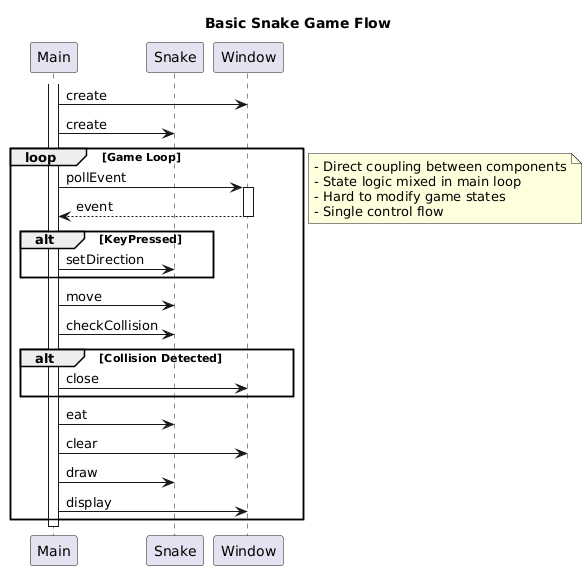

The diagram above was rendered by PlantUML. Its source (embedded in the PNG):
@startuml
title Basic Snake Game Flow

participant Main
participant Snake
participant Window

activate Main
Main -> Window : create
Main -> Snake : create

loop Game Loop
    Main -> Window : pollEvent
    activate Window
    Window --> Main : event
    deactivate Window
    
    alt KeyPressed
        Main -> Snake : setDirection
    end

    Main -> Snake : move
    Main -> Snake : checkCollision
    
    alt Collision Detected
        Main -> Window : close
    end
    
    Main -> Snake : eat
    
    Main -> Window : clear
    Main -> Snake : draw
    Main -> Window : display
end

deactivate Main

note right
  - Direct coupling between components
  - State logic mixed in main loop
  - Hard to modify game states
  - Single control flow
end note
@enduml